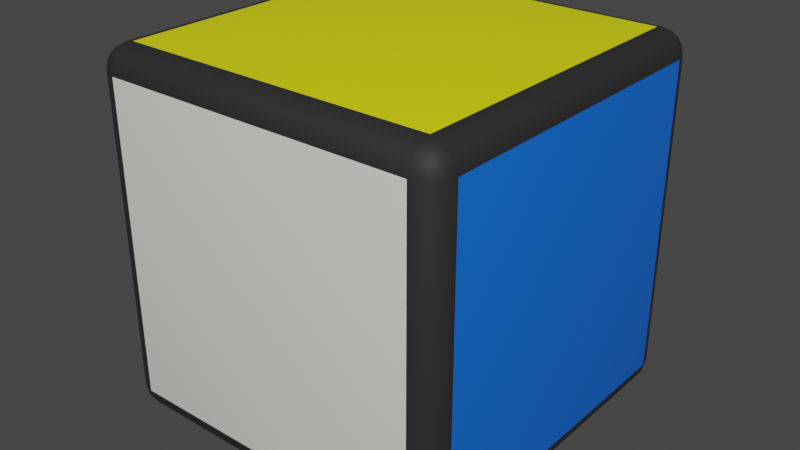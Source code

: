 # Source: cube.blend  (saved by Blender 2.93.20; exported with 4.5.12 LTS)
import bpy
from mathutils import Matrix  # noqa: F401  (used for matrix-valued properties, if any)

bpy.ops.wm.read_factory_settings(use_empty=True)
scene = bpy.context.scene
scene.name = 'Scene'

# ---- collections
col_collection = bpy.data.collections.new('Collection'); scene.collection.children.link(col_collection)

# ---- materials (node trees are filled in below, after node groups)
mat_base = bpy.data.materials.new('base')
mat_base.alpha_threshold = 0.0
mat_base.use_transparent_shadow = False
mat_base.line_color = (0.0, 0.0, 0.0, 1.0)
mat_right = bpy.data.materials.new('right')
mat_right.use_transparent_shadow = False
mat_back = bpy.data.materials.new('back')
mat_back.use_transparent_shadow = False
mat_front = bpy.data.materials.new('front')
mat_front.use_transparent_shadow = False
mat_up = bpy.data.materials.new('up')
mat_up.use_transparent_shadow = False
mat_left = bpy.data.materials.new('left')
mat_left.use_transparent_shadow = False
mat_down = bpy.data.materials.new('down')
mat_down.use_transparent_shadow = False

# ---- material node trees
mat_base.use_nodes = True; mat_base.node_tree.nodes.clear()
_N = mat_base.node_tree.nodes; _L = mat_base.node_tree.links
n0 = _N.new('ShaderNodeOutputMaterial'); n0.name = 'Material Output'; n0.location = (300, 300)
n1 = _N.new('ShaderNodeBsdfPrincipled'); n1.name = 'Principled BSDF'; n1.location = (10, 300)
n1.distribution = 'GGX'
n1.subsurface_method = 'BURLEY'
n1.inputs[0].default_value = (0.01961, 0.01961, 0.01961, 1.0)
n1.inputs[2].default_value = 0.7
n1.inputs[3].default_value = 1.45
n1.inputs[27].default_value = (0.0, 0.0, 0.0, 1.0)
n1.inputs[28].default_value = 1.0
_L.new(n1.outputs[0], n0.inputs[0])
n0.is_active_output = True
mat_right.use_nodes = True; mat_right.node_tree.nodes.clear()
_N = mat_right.node_tree.nodes; _L = mat_right.node_tree.links
n0 = _N.new('ShaderNodeBsdfPrincipled'); n0.name = 'Principled BSDF'; n0.location = (10, 300)
n0.distribution = 'GGX'
n0.subsurface_method = 'BURLEY'
n0.inputs[0].default_value = (0.0, 0.1476, 0.8, 1.0)
n0.inputs[2].default_value = 0.7
n0.inputs[3].default_value = 1.45
n0.inputs[27].default_value = (0.0, 0.0, 0.0, 1.0)
n0.inputs[28].default_value = 1.0
n1 = _N.new('ShaderNodeOutputMaterial'); n1.name = 'Material Output'; n1.location = (300, 300)
_L.new(n0.outputs[0], n1.inputs[0])
n1.is_active_output = True
mat_back.use_nodes = True; mat_back.node_tree.nodes.clear()
_N = mat_back.node_tree.nodes; _L = mat_back.node_tree.links
n0 = _N.new('ShaderNodeBsdfPrincipled'); n0.name = 'Principled BSDF'; n0.location = (10, 300)
n0.distribution = 'GGX'
n0.subsurface_method = 'BURLEY'
n0.inputs[0].default_value = (0.0, 0.8, 0.01504, 1.0)
n0.inputs[2].default_value = 0.7
n0.inputs[3].default_value = 1.45
n0.inputs[27].default_value = (0.0, 0.0, 0.0, 1.0)
n0.inputs[28].default_value = 1.0
n1 = _N.new('ShaderNodeOutputMaterial'); n1.name = 'Material Output'; n1.location = (300, 300)
_L.new(n0.outputs[0], n1.inputs[0])
n1.is_active_output = True
mat_front.use_nodes = True; mat_front.node_tree.nodes.clear()
_N = mat_front.node_tree.nodes; _L = mat_front.node_tree.links
n0 = _N.new('ShaderNodeBsdfPrincipled'); n0.name = 'Principled BSDF'; n0.location = (10, 300)
n0.distribution = 'GGX'
n0.subsurface_method = 'BURLEY'
n0.inputs[0].default_value = (0.8208, 0.785, 0.7314, 1.0)
n0.inputs[2].default_value = 0.7
n0.inputs[3].default_value = 1.45
n0.inputs[27].default_value = (0.0, 0.0, 0.0, 1.0)
n0.inputs[28].default_value = 1.0
n1 = _N.new('ShaderNodeOutputMaterial'); n1.name = 'Material Output'; n1.location = (300, 300)
_L.new(n0.outputs[0], n1.inputs[0])
n1.is_active_output = True
mat_up.use_nodes = True; mat_up.node_tree.nodes.clear()
_N = mat_up.node_tree.nodes; _L = mat_up.node_tree.links
n0 = _N.new('ShaderNodeBsdfPrincipled'); n0.name = 'Principled BSDF'; n0.location = (10, 300)
n0.distribution = 'GGX'
n0.subsurface_method = 'BURLEY'
n0.inputs[0].default_value = (0.8, 0.7954, 0.0, 1.0)
n0.inputs[2].default_value = 0.7
n0.inputs[3].default_value = 1.45
n0.inputs[27].default_value = (0.0, 0.0, 0.0, 1.0)
n0.inputs[28].default_value = 1.0
n1 = _N.new('ShaderNodeOutputMaterial'); n1.name = 'Material Output'; n1.location = (300, 300)
_L.new(n0.outputs[0], n1.inputs[0])
n1.is_active_output = True
mat_left.use_nodes = True; mat_left.node_tree.nodes.clear()
_N = mat_left.node_tree.nodes; _L = mat_left.node_tree.links
n0 = _N.new('ShaderNodeBsdfPrincipled'); n0.name = 'Principled BSDF'; n0.location = (10, 300)
n0.distribution = 'GGX'
n0.subsurface_method = 'BURLEY'
n0.inputs[0].default_value = (0.8, 0.003249, 0.0, 1.0)
n0.inputs[2].default_value = 0.7
n0.inputs[3].default_value = 1.45
n0.inputs[27].default_value = (0.0, 0.0, 0.0, 1.0)
n0.inputs[28].default_value = 1.0
n1 = _N.new('ShaderNodeOutputMaterial'); n1.name = 'Material Output'; n1.location = (300, 300)
_L.new(n0.outputs[0], n1.inputs[0])
n1.is_active_output = True
mat_down.use_nodes = True; mat_down.node_tree.nodes.clear()
_N = mat_down.node_tree.nodes; _L = mat_down.node_tree.links
n0 = _N.new('ShaderNodeBsdfPrincipled'); n0.name = 'Principled BSDF'; n0.location = (10, 300)
n0.distribution = 'GGX'
n0.subsurface_method = 'BURLEY'
n0.inputs[0].default_value = (0.9787, 0.0, 1.0, 1.0)
n0.inputs[2].default_value = 0.7
n0.inputs[3].default_value = 1.45
n0.inputs[27].default_value = (0.0, 0.0, 0.0, 1.0)
n0.inputs[28].default_value = 1.0
n1 = _N.new('ShaderNodeOutputMaterial'); n1.name = 'Material Output'; n1.location = (300, 300)
_L.new(n0.outputs[0], n1.inputs[0])
n1.is_active_output = True

# ---- world
world_world = bpy.data.worlds.new('World'); scene.world = world_world
world_world.use_nodes = True; world_world.node_tree.nodes.clear()
_N = world_world.node_tree.nodes; _L = world_world.node_tree.links
n0 = _N.new('ShaderNodeOutputWorld'); n0.name = 'World Output'; n0.location = (300, 300)
n1 = _N.new('ShaderNodeBackground'); n1.name = 'Background'; n1.location = (10, 300)
n1.inputs[0].default_value = (0.05088, 0.05088, 0.05088, 1.0)
_L.new(n1.outputs[0], n0.inputs[0])
n0.is_active_output = True
world_world.color = (0.05088, 0.05088, 0.05088)
world_world.use_sun_shadow = False
world_world.sun_shadow_jitter_overblur = 0.0

# ---- meshes
me_cube = bpy.data.meshes.new('Cube')
me_cube.from_pydata([(0.8651, 1.0, 0.8651), (0.8651, 0.8651, 1.0), (1.0, 0.8651, 0.8651), (0.8651, 0.9897, 0.9168), (0.8651, 0.9605, 0.9605), (0.9168, 0.9897, 0.8651), (0.918, 0.9773, 0.918), (0.9154, 0.9536, 0.9536), (0.943, 0.943, 0.943), (0.9168, 0.8651, 0.9897), (0.9605, 0.8651, 0.9605), (0.8651, 0.9168, 0.9897), (0.918, 0.918, 0.9773), (0.9536, 0.9154, 0.9536), (0.9897, 0.9168, 0.8651), (0.9605, 0.9605, 0.8651), (0.9897, 0.8651, 0.9168), (0.9773, 0.918, 0.918), (0.9536, 0.9536, 0.9154), (0.8651, 0.8651, -1.0), (0.8651, 1.0, -0.8651), (1.0, 0.8651, -0.8651), (0.8651, 0.9168, -0.9897), (0.8651, 0.9605, -0.9605), (0.9168, 0.8651, -0.9897), (0.918, 0.918, -0.9773), (0.9154, 0.9536, -0.9536), (0.943, 0.943, -0.943), (0.9168, 0.9897, -0.8651), (0.9605, 0.9605, -0.8651), (0.8651, 0.9897, -0.9168), (0.918, 0.9773, -0.918), (0.9536, 0.9536, -0.9154), (0.9897, 0.8651, -0.9168), (0.9605, 0.8651, -0.9605), (0.9897, 0.9168, -0.8651), (0.9773, 0.918, -0.918), (0.9536, 0.9154, -0.9536), (1.0, -0.8651, 0.8651), (0.8651, -0.8651, 1.0), (0.8651, -1.0, 0.8651), (0.9897, -0.8651, 0.9168), (0.9605, -0.8651, 0.9605), (0.9897, -0.9168, 0.8651), (0.9773, -0.918, 0.918), (0.9536, -0.9154, 0.9536), (0.943, -0.943, 0.943), (0.8651, -0.9168, 0.9897), (0.8651, -0.9605, 0.9605), (0.9168, -0.8651, 0.9897), (0.918, -0.918, 0.9773), (0.9154, -0.9536, 0.9536), (0.9168, -0.9897, 0.8651), (0.9605, -0.9605, 0.8651), (0.8651, -0.9897, 0.9168), (0.918, -0.9773, 0.918), (0.9536, -0.9536, 0.9154), (1.0, -0.8651, -0.8651), (0.8651, -1.0, -0.8651), (0.8651, -0.8651, -1.0), (0.9897, -0.9168, -0.8651), (0.9605, -0.9605, -0.8651), (0.9897, -0.8651, -0.9168), (0.9773, -0.918, -0.918), (0.9536, -0.9536, -0.9154), (0.943, -0.943, -0.943), (0.8651, -0.9897, -0.9168), (0.8651, -0.9605, -0.9605), (0.9168, -0.9897, -0.8651), (0.918, -0.9773, -0.918), (0.9154, -0.9536, -0.9536), (0.9168, -0.8651, -0.9897), (0.9605, -0.8651, -0.9605), (0.8651, -0.9168, -0.9897), (0.918, -0.918, -0.9773), (0.9536, -0.9154, -0.9536), (-0.8651, 1.0, 0.8651), (-1.0, 0.8651, 0.8651), (-0.8651, 0.8651, 1.0), (-0.9168, 0.9897, 0.8651), (-0.9605, 0.9605, 0.8651), (-0.8651, 0.9897, 0.9168), (-0.918, 0.9773, 0.918), (-0.9536, 0.9536, 0.9154), (-0.943, 0.943, 0.943), (-0.9897, 0.8651, 0.9168), (-0.9605, 0.8651, 0.9605), (-0.9897, 0.9168, 0.8651), (-0.9773, 0.918, 0.918), (-0.9536, 0.9154, 0.9536), (-0.8651, 0.9168, 0.9897), (-0.8651, 0.9605, 0.9605), (-0.9168, 0.8651, 0.9897), (-0.918, 0.918, 0.9773), (-0.9154, 0.9536, 0.9536), (-1.0, 0.8651, -0.8651), (-0.8651, 1.0, -0.8651), (-0.8651, 0.8651, -1.0), (-0.9897, 0.9168, -0.8651), (-0.9605, 0.9605, -0.8651), (-0.9897, 0.8651, -0.9168), (-0.9773, 0.918, -0.918), (-0.9536, 0.9536, -0.9154), (-0.943, 0.943, -0.943), (-0.8651, 0.9897, -0.9168), (-0.8651, 0.9605, -0.9605), (-0.9168, 0.9897, -0.8651), (-0.918, 0.9773, -0.918), (-0.9154, 0.9536, -0.9536), (-0.9168, 0.8651, -0.9897), (-0.9605, 0.8651, -0.9605), (-0.8651, 0.9168, -0.9897), (-0.918, 0.918, -0.9773), (-0.9536, 0.9154, -0.9536), (-1.0, -0.8651, 0.8651), (-0.8651, -1.0, 0.8651), (-0.8651, -0.8651, 1.0), (-0.9897, -0.9168, 0.8651), (-0.9605, -0.9605, 0.8651), (-0.9897, -0.8651, 0.9168), (-0.9773, -0.918, 0.918), (-0.9536, -0.9536, 0.9154), (-0.943, -0.943, 0.943), (-0.8651, -0.9897, 0.9168), (-0.8651, -0.9605, 0.9605), (-0.9168, -0.9897, 0.8651), (-0.918, -0.9773, 0.918), (-0.9154, -0.9536, 0.9536), (-0.9168, -0.8651, 0.9897), (-0.9605, -0.8651, 0.9605), (-0.8651, -0.9168, 0.9897), (-0.918, -0.918, 0.9773), (-0.9536, -0.9154, 0.9536), (-0.8651, -0.8651, -1.0), (-0.8651, -1.0, -0.8651), (-1.0, -0.8651, -0.8651), (-0.8651, -0.9168, -0.9897), (-0.8651, -0.9605, -0.9605), (-0.9168, -0.8651, -0.9897), (-0.918, -0.918, -0.9773), (-0.9154, -0.9536, -0.9536), (-0.943, -0.943, -0.943), (-0.9168, -0.9897, -0.8651), (-0.9605, -0.9605, -0.8651), (-0.8651, -0.9897, -0.9168), (-0.918, -0.9773, -0.918), (-0.9536, -0.9536, -0.9154), (-0.9897, -0.8651, -0.9168), (-0.9605, -0.8651, -0.9605), (-0.9897, -0.9168, -0.8651), (-0.9773, -0.918, -0.918), (-0.9536, -0.9154, -0.9536)], [], [(97, 19, 59, 133), (135, 114, 77, 95), (58, 40, 115, 134), (1, 78, 116, 39), (21, 2, 38, 57), (0, 3, 6, 5), (3, 4, 7, 6), (5, 6, 18, 15), (6, 7, 8, 18), (1, 9, 12, 11), (9, 10, 13, 12), (11, 12, 7, 4), (12, 13, 8, 7), (2, 14, 17, 16), (14, 15, 18, 17), (16, 17, 13, 10), (17, 18, 8, 13), (19, 22, 25, 24), (22, 23, 26, 25), (24, 25, 37, 34), (25, 26, 27, 37), (20, 28, 31, 30), (28, 29, 32, 31), (30, 31, 26, 23), (31, 32, 27, 26), (21, 33, 36, 35), (33, 34, 37, 36), (35, 36, 32, 29), (36, 37, 27, 32), (38, 41, 44, 43), (41, 42, 45, 44), (43, 44, 56, 53), (44, 45, 46, 56), (39, 47, 50, 49), (47, 48, 51, 50), (49, 50, 45, 42), (50, 51, 46, 45), (40, 52, 55, 54), (52, 53, 56, 55), (54, 55, 51, 48), (55, 56, 46, 51), (57, 60, 63, 62), (60, 61, 64, 63), (62, 63, 75, 72), (63, 64, 65, 75), (58, 66, 69, 68), (66, 67, 70, 69), (68, 69, 64, 61), (69, 70, 65, 64), (59, 71, 74, 73), (71, 72, 75, 74), (73, 74, 70, 67), (74, 75, 65, 70), (76, 79, 82, 81), (79, 80, 83, 82), (81, 82, 94, 91), (82, 83, 84, 94), (77, 85, 88, 87), (85, 86, 89, 88), (87, 88, 83, 80), (88, 89, 84, 83), (78, 90, 93, 92), (90, 91, 94, 93), (92, 93, 89, 86), (93, 94, 84, 89), (95, 98, 101, 100), (98, 99, 102, 101), (100, 101, 113, 110), (101, 102, 103, 113), (96, 104, 107, 106), (104, 105, 108, 107), (106, 107, 102, 99), (107, 108, 103, 102), (97, 109, 112, 111), (109, 110, 113, 112), (111, 112, 108, 105), (112, 113, 103, 108), (114, 117, 120, 119), (117, 118, 121, 120), (119, 120, 132, 129), (120, 121, 122, 132), (115, 123, 126, 125), (123, 124, 127, 126), (125, 126, 121, 118), (126, 127, 122, 121), (116, 128, 131, 130), (128, 129, 132, 131), (130, 131, 127, 124), (131, 132, 122, 127), (133, 136, 139, 138), (136, 137, 140, 139), (138, 139, 151, 148), (139, 140, 141, 151), (134, 142, 145, 144), (142, 143, 146, 145), (144, 145, 140, 137), (145, 146, 141, 140), (135, 147, 150, 149), (147, 148, 151, 150), (149, 150, 146, 143), (150, 151, 141, 146), (97, 133, 138, 109), (109, 138, 148, 110), (110, 148, 147, 100), (100, 147, 135, 95), (19, 97, 111, 22), (22, 111, 105, 23), (23, 105, 104, 30), (30, 104, 96, 20), (2, 21, 35, 14), (14, 35, 29, 15), (15, 29, 28, 5), (5, 28, 20, 0), (134, 115, 125, 142), (142, 125, 118, 143), (143, 118, 117, 149), (149, 117, 114, 135), (40, 58, 68, 52), (52, 68, 61, 53), (53, 61, 60, 43), (43, 60, 57, 38), (76, 96, 106, 79), (79, 106, 99, 80), (80, 99, 98, 87), (87, 98, 95, 77), (39, 116, 130, 47), (47, 130, 124, 48), (48, 124, 123, 54), (54, 123, 115, 40), (1, 39, 49, 9), (9, 49, 42, 10), (10, 42, 41, 16), (16, 41, 38, 2), (133, 59, 73, 136), (136, 73, 67, 137), (137, 67, 66, 144), (144, 66, 58, 134), (116, 78, 92, 128), (128, 92, 86, 129), (129, 86, 85, 119), (119, 85, 77, 114), (78, 1, 11, 90), (90, 11, 4, 91), (91, 4, 3, 81), (81, 3, 0, 76), (59, 19, 24, 71), (71, 24, 34, 72), (72, 34, 33, 62), (62, 33, 21, 57), (96, 76, 0, 20)])
me_cube.polygons.foreach_set('use_smooth', [True] * 150)
me_cube.polygons.foreach_set('material_index', [6, 5, 3, 4, 1, 0, 0, 0, 0, 0, 0, 0, 0, 0, 0, 0, 0, 0, 0, 0, 0, 0, 0, 0, 0, 0, 0, 0, 0, 0, 0, 0, 0, 0, 0, 0, 0, 0, 0, 0, 0, 0, 0, 0, 0, 0, 0, 0, 0, 0, 0, 0, 0, 0, 0, 0, 0, 0, 0, 0, 0, 0, 0, 0, 0, 0, 0, 0, 0, 0, 0, 0, 0, 0, 0, 0, 0, 0, 0, 0, 0, 0, 0, 0, 0, 0, 0, 0, 0, 0, 0, 0, 0, 0, 0, 0, 0, 0, 0, 0, 0, 0, 0, 0, 0, 0, 0, 0, 0, 0, 0, 0, 0, 0, 0, 0, 0, 0, 0, 0, 0, 0, 0, 0, 0, 0, 0, 0, 0, 0, 0, 0, 0, 0, 0, 0, 0, 0, 0, 0, 0, 0, 0, 0, 0, 0, 0, 0, 0, 2])
_uv = me_cube.uv_layers.new(name='UVMap')
_uv.uv.foreach_set('vector', [0.1419, 0.5169, 0.3581, 0.5169, 0.3581, 0.7331, 0.1419, 0.7331, 0.3919, 0.01686, 0.6081, 0.01686, 0.6081, 0.2331, 0.3919, 0.2331, 0.3919, 0.7669, 0.6081, 0.7669, 0.6081, 0.9831, 0.3919, 0.9831, 0.6419, 0.5169, 0.8581, 0.5169, 0.8581, 0.7331, 0.6419, 0.7331, 0.3919, 0.5169, 0.6081, 0.5169, 0.6081, 0.7331, 0.3919, 0.7331, 0.6081, 0.4831, 0.6146, 0.4831, 0.6148, 0.4898, 0.6081, 0.4896, 0.6146, 0.4831, 0.625, 0.4831, 0.625, 0.4894, 0.6148, 0.4898, 0.6081, 0.4896, 0.6148, 0.4898, 0.6144, 0.5, 0.6081, 0.5, 0.6148, 0.4898, 0.625, 0.4894, 0.6226, 0.5, 0.6144, 0.5, 0.6419, 0.5169, 0.6354, 0.5169, 0.6352, 0.5102, 0.6419, 0.5104, 0.6354, 0.5169, 0.625, 0.5169, 0.625, 0.5106, 0.6352, 0.5102, 0.6419, 0.5104, 0.6352, 0.5102, 0.6356, 0.5, 0.6419, 0.5, 0.6352, 0.5102, 0.625, 0.5106, 0.6226, 0.5, 0.6356, 0.5, 0.6081, 0.5169, 0.6081, 0.5104, 0.6148, 0.5102, 0.6146, 0.5169, 0.6081, 0.5104, 0.6081, 0.5, 0.6144, 0.5, 0.6148, 0.5102, 0.6146, 0.5169, 0.6148, 0.5102, 0.625, 0.5106, 0.625, 0.5169, 0.6148, 0.5102, 0.6144, 0.5, 0.6226, 0.5, 0.625, 0.5106, 0.3581, 0.5169, 0.3581, 0.5104, 0.3648, 0.5102, 0.3646, 0.5169, 0.3581, 0.5104, 0.3581, 0.5, 0.3644, 0.5, 0.3648, 0.5102, 0.3646, 0.5169, 0.3648, 0.5102, 0.375, 0.5106, 0.375, 0.5169, 0.3648, 0.5102, 0.3644, 0.5, 0.375, 0.5024, 0.375, 0.5106, 0.3919, 0.4831, 0.3919, 0.4896, 0.3852, 0.4898, 0.3854, 0.4831, 0.3919, 0.4896, 0.3919, 0.5, 0.3856, 0.5, 0.3852, 0.4898, 0.3854, 0.4831, 0.3852, 0.4898, 0.375, 0.4894, 0.375, 0.4831, 0.3852, 0.4898, 0.3856, 0.5, 0.375, 0.5024, 0.375, 0.4894, 0.3919, 0.5169, 0.3854, 0.5169, 0.3852, 0.5102, 0.3919, 0.5104, 0.3854, 0.5169, 0.375, 0.5169, 0.375, 0.5106, 0.3852, 0.5102, 0.3919, 0.5104, 0.3852, 0.5102, 0.3856, 0.5, 0.3919, 0.5, 0.3852, 0.5102, 0.375, 0.5106, 0.375, 0.5024, 0.3856, 0.5, 0.6081, 0.7331, 0.6146, 0.7331, 0.6148, 0.7398, 0.6081, 0.7396, 0.6146, 0.7331, 0.625, 0.7331, 0.625, 0.7394, 0.6148, 0.7398, 0.6081, 0.7396, 0.6148, 0.7398, 0.6144, 0.75, 0.6081, 0.75, 0.6148, 0.7398, 0.625, 0.7394, 0.625, 0.7476, 0.6144, 0.75, 0.6419, 0.7331, 0.6419, 0.7396, 0.6352, 0.7398, 0.6354, 0.7331, 0.6419, 0.7396, 0.6419, 0.75, 0.6356, 0.75, 0.6352, 0.7398, 0.6354, 0.7331, 0.6352, 0.7398, 0.625, 0.7394, 0.625, 0.7331, 0.6352, 0.7398, 0.6356, 0.75, 0.625, 0.7476, 0.625, 0.7394, 0.6081, 0.7669, 0.6081, 0.7604, 0.6148, 0.7602, 0.6146, 0.7669, 0.6081, 0.7604, 0.6081, 0.75, 0.6144, 0.75, 0.6148, 0.7602, 0.6146, 0.7669, 0.6148, 0.7602, 0.625, 0.7606, 0.625, 0.7669, 0.6148, 0.7602, 0.6144, 0.75, 0.625, 0.7476, 0.625, 0.7606, 0.3919, 0.7331, 0.3919, 0.7396, 0.3852, 0.7398, 0.3854, 0.7331, 0.3919, 0.7396, 0.3919, 0.75, 0.3856, 0.75, 0.3852, 0.7398, 0.3854, 0.7331, 0.3852, 0.7398, 0.375, 0.7394, 0.375, 0.7331, 0.3852, 0.7398, 0.3856, 0.75, 0.3774, 0.75, 0.375, 0.7394, 0.3919, 0.7669, 0.3854, 0.7669, 0.3852, 0.7602, 0.3919, 0.7604, 0.3854, 0.7669, 0.375, 0.7669, 0.375, 0.7606, 0.3852, 0.7602, 0.3919, 0.7604, 0.3852, 0.7602, 0.3856, 0.75, 0.3919, 0.75, 0.3852, 0.7602, 0.375, 0.7606, 0.3774, 0.75, 0.3856, 0.75, 0.3581, 0.7331, 0.3646, 0.7331, 0.3648, 0.7398, 0.3581, 0.7396, 0.3646, 0.7331, 0.375, 0.7331, 0.375, 0.7394, 0.3648, 0.7398, 0.3581, 0.7396, 0.3648, 0.7398, 0.3644, 0.75, 0.3581, 0.75, 0.3648, 0.7398, 0.375, 0.7394, 0.3774, 0.75, 0.3644, 0.75, 0.6081, 0.2669, 0.6081, 0.2604, 0.6148, 0.2602, 0.6146, 0.2669, 0.6081, 0.2604, 0.6081, 0.25, 0.6144, 0.25, 0.6148, 0.2602, 0.6146, 0.2669, 0.6148, 0.2602, 0.625, 0.2606, 0.625, 0.2669, 0.6148, 0.2602, 0.6144, 0.25, 0.6179, 0.25, 0.625, 0.2606, 0.6081, 0.2331, 0.6146, 0.2331, 0.6148, 0.2398, 0.6081, 0.2396, 0.6146, 0.2331, 0.625, 0.2331, 0.625, 0.2394, 0.6148, 0.2398, 0.6081, 0.2396, 0.6148, 0.2398, 0.6144, 0.25, 0.6081, 0.25, 0.6148, 0.2398, 0.625, 0.2394, 0.625, 0.2429, 0.6144, 0.25, 0.8581, 0.5169, 0.8581, 0.5104, 0.8648, 0.5102, 0.8646, 0.5169, 0.8581, 0.5104, 0.8581, 0.5, 0.8644, 0.5, 0.8648, 0.5102, 0.8646, 0.5169, 0.8648, 0.5102, 0.875, 0.5106, 0.875, 0.5169, 0.8648, 0.5102, 0.8644, 0.5, 0.8679, 0.5, 0.875, 0.5106, 0.3919, 0.2331, 0.3919, 0.2396, 0.3852, 0.2398, 0.3854, 0.2331, 0.3919, 0.2396, 0.3919, 0.25, 0.3856, 0.25, 0.3852, 0.2398, 0.3854, 0.2331, 0.3852, 0.2398, 0.375, 0.2394, 0.375, 0.2331, 0.3852, 0.2398, 0.3856, 0.25, 0.3821, 0.25, 0.375, 0.2394, 0.3919, 0.2669, 0.3854, 0.2669, 0.3852, 0.2602, 0.3919, 0.2604, 0.3854, 0.2669, 0.375, 0.2669, 0.375, 0.2606, 0.3852, 0.2602, 0.3919, 0.2604, 0.3852, 0.2602, 0.3856, 0.25, 0.3919, 0.25, 0.3852, 0.2602, 0.375, 0.2606, 0.375, 0.2571, 0.3856, 0.25, 0.1419, 0.5169, 0.1354, 0.5169, 0.1352, 0.5102, 0.1419, 0.5104, 0.1354, 0.5169, 0.125, 0.5169, 0.125, 0.5106, 0.1352, 0.5102, 0.1419, 0.5104, 0.1352, 0.5102, 0.1356, 0.5, 0.1419, 0.5, 0.1352, 0.5102, 0.125, 0.5106, 0.125, 0.5071, 0.1356, 0.5, 0.6081, 0.01686, 0.6081, 0.01041, 0.6148, 0.01024, 0.6146, 0.01686, 0.6081, 0.01041, 0.6081, 0.0, 0.6144, 0.0, 0.6148, 0.01024, 0.6146, 0.01686, 0.6148, 0.01024, 0.625, 0.01058, 0.625, 0.01686, 0.6148, 0.01024, 0.6144, 0.0, 0.6179, 0.0, 0.625, 0.01058, 0.6081, 0.9831, 0.6146, 0.9831, 0.6148, 0.9898, 0.6081, 0.9896, 0.6146, 0.9831, 0.625, 0.9831, 0.625, 0.9894, 0.6148, 0.9898, 0.6081, 0.9896, 0.6148, 0.9898, 0.6144, 1.0, 0.6081, 1.0, 0.6148, 0.9898, 0.625, 0.9894, 0.625, 0.9929, 0.6144, 1.0, 0.8581, 0.7331, 0.8646, 0.7331, 0.8648, 0.7398, 0.8581, 0.7396, 0.8646, 0.7331, 0.875, 0.7331, 0.875, 0.7394, 0.8648, 0.7398, 0.8581, 0.7396, 0.8648, 0.7398, 0.8644, 0.75, 0.8581, 0.75, 0.8648, 0.7398, 0.875, 0.7394, 0.875, 0.7429, 0.8644, 0.75, 0.1419, 0.7331, 0.1419, 0.7396, 0.1352, 0.7398, 0.1354, 0.7331, 0.1419, 0.7396, 0.1419, 0.75, 0.1356, 0.75, 0.1352, 0.7398, 0.1354, 0.7331, 0.1352, 0.7398, 0.125, 0.7394, 0.125, 0.7331, 0.1352, 0.7398, 0.1356, 0.75, 0.1321, 0.75, 0.125, 0.7394, 0.3919, 0.9831, 0.3919, 0.9896, 0.3852, 0.9898, 0.3854, 0.9831, 0.3919, 0.9896, 0.3919, 1.0, 0.3856, 1.0, 0.3852, 0.9898, 0.3854, 0.9831, 0.3852, 0.9898, 0.375, 0.9894, 0.375, 0.9831, 0.3852, 0.9898, 0.3856, 1.0, 0.3821, 1.0, 0.375, 0.9894, 0.3919, 0.01686, 0.3854, 0.01686, 0.3852, 0.01024, 0.3919, 0.01041, 0.3854, 0.01686, 0.375, 0.01686, 0.375, 0.01058, 0.3852, 0.01024, 0.3919, 0.01041, 0.3852, 0.01024, 0.3856, 0.0, 0.3919, 0.0, 0.3852, 0.01024, 0.375, 0.01058, 0.375, 0.007124, 0.3856, 0.0, 0.1419, 0.5169, 0.1419, 0.7331, 0.1354, 0.7331, 0.1354, 0.5169, 0.1354, 0.5169, 0.1354, 0.7331, 0.125, 0.7331, 0.125, 0.5169, 0.375, 0.2331, 0.375, 0.01686, 0.3854, 0.01686, 0.3854, 0.2331, 0.3854, 0.2331, 0.3854, 0.01686, 0.3919, 0.01686, 0.3919, 0.2331, 0.3581, 0.5169, 0.1419, 0.5169, 0.1419, 0.5104, 0.3581, 0.5104, 0.3581, 0.5104, 0.1419, 0.5104, 0.1419, 0.5, 0.3581, 0.5, 0.375, 0.4831, 0.375, 0.2669, 0.3854, 0.2669, 0.3854, 0.4831, 0.3854, 0.4831, 0.3854, 0.2669, 0.3919, 0.2669, 0.3919, 0.4831, 0.6081, 0.5169, 0.3919, 0.5169, 0.3919, 0.5104, 0.6081, 0.5104, 0.6081, 0.5104, 0.3919, 0.5104, 0.3919, 0.5, 0.6081, 0.5, 0.6081, 0.5, 0.3919, 0.5, 0.3919, 0.4896, 0.6081, 0.4896, 0.6081, 0.4896, 0.3919, 0.4896, 0.3919, 0.4831, 0.6081, 0.4831, 0.3919, 0.9831, 0.6081, 0.9831, 0.6081, 0.9896, 0.3919, 0.9896, 0.3919, 0.9896, 0.6081, 0.9896, 0.6081, 1.0, 0.3919, 1.0, 0.3919, 0.0, 0.6081, 0.0, 0.6081, 0.01041, 0.3919, 0.01041, 0.3919, 0.01041, 0.6081, 0.01041, 0.6081, 0.01686, 0.3919, 0.01686, 0.6081, 0.7669, 0.3919, 0.7669, 0.3919, 0.7604, 0.6081, 0.7604, 0.6081, 0.7604, 0.3919, 0.7604, 0.3919, 0.75, 0.6081, 0.75, 0.6081, 0.75, 0.3919, 0.75, 0.3919, 0.7396, 0.6081, 0.7396, 0.6081, 0.7396, 0.3919, 0.7396, 0.3919, 0.7331, 0.6081, 0.7331, 0.6081, 0.2669, 0.3919, 0.2669, 0.3919, 0.2604, 0.6081, 0.2604, 0.6081, 0.2604, 0.3919, 0.2604, 0.3919, 0.25, 0.6081, 0.25, 0.6081, 0.25, 0.3919, 0.25, 0.3919, 0.2396, 0.6081, 0.2396, 0.6081, 0.2396, 0.3919, 0.2396, 0.3919, 0.2331, 0.6081, 0.2331, 0.6419, 0.7331, 0.8581, 0.7331, 0.8581, 0.7396, 0.6419, 0.7396, 0.6419, 0.7396, 0.8581, 0.7396, 0.8581, 0.75, 0.6419, 0.75, 0.625, 0.7669, 0.625, 0.9831, 0.6146, 0.9831, 0.6146, 0.7669, 0.6146, 0.7669, 0.6146, 0.9831, 0.6081, 0.9831, 0.6081, 0.7669, 0.6419, 0.5169, 0.6419, 0.7331, 0.6354, 0.7331, 0.6354, 0.5169, 0.6354, 0.5169, 0.6354, 0.7331, 0.625, 0.7331, 0.625, 0.5169, 0.625, 0.5169, 0.625, 0.7331, 0.6146, 0.7331, 0.6146, 0.5169, 0.6146, 0.5169, 0.6146, 0.7331, 0.6081, 0.7331, 0.6081, 0.5169, 0.1419, 0.7331, 0.3581, 0.7331, 0.3581, 0.7396, 0.1419, 0.7396, 0.1419, 0.7396, 0.3581, 0.7396, 0.3581, 0.75, 0.1419, 0.75, 0.375, 0.9831, 0.375, 0.7669, 0.3854, 0.7669, 0.3854, 0.9831, 0.3854, 0.9831, 0.3854, 0.7669, 0.3919, 0.7669, 0.3919, 0.9831, 0.8581, 0.7331, 0.8581, 0.5169, 0.8646, 0.5169, 0.8646, 0.7331, 0.8646, 0.7331, 0.8646, 0.5169, 0.875, 0.5169, 0.875, 0.7331, 0.625, 0.01686, 0.625, 0.2331, 0.6146, 0.2331, 0.6146, 0.01686, 0.6146, 0.01686, 0.6146, 0.2331, 0.6081, 0.2331, 0.6081, 0.01686, 0.8581, 0.5169, 0.6419, 0.5169, 0.6419, 0.5104, 0.8581, 0.5104, 0.8581, 0.5104, 0.6419, 0.5104, 0.6419, 0.5, 0.8581, 0.5, 0.625, 0.2669, 0.625, 0.4831, 0.6146, 0.4831, 0.6146, 0.2669, 0.6146, 0.2669, 0.6146, 0.4831, 0.6081, 0.4831, 0.6081, 0.2669, 0.3581, 0.7331, 0.3581, 0.5169, 0.3646, 0.5169, 0.3646, 0.7331, 0.3646, 0.7331, 0.3646, 0.5169, 0.375, 0.5169, 0.375, 0.7331, 0.375, 0.7331, 0.375, 0.5169, 0.3854, 0.5169, 0.3854, 0.7331, 0.3854, 0.7331, 0.3854, 0.5169, 0.3919, 0.5169, 0.3919, 0.7331, 0.3919, 0.2669, 0.6081, 0.2669, 0.6081, 0.4831, 0.3919, 0.4831])
me_cube.materials.append(mat_base)
me_cube.materials.append(mat_right)
me_cube.materials.append(mat_back)
me_cube.materials.append(mat_front)
me_cube.materials.append(mat_up)
me_cube.materials.append(mat_left)
me_cube.materials.append(mat_down)
me_cube.use_remesh_preserve_volume = False
me_cube.use_remesh_preserve_attributes = False
me_cube.use_mirror_vertex_groups = False
me_cube.update()

# ---- objects
ob_cube = bpy.data.objects.new('Cube', me_cube)

# ---- transforms, parenting, visibility, modifiers, constraints
ob_cube.location = (0.0, 0.0, 0.0)
ob_cube.lock_rotations_4d = False
ob_cube.empty_display_type = 'ARROWS'
ob_cube.lineart.crease_threshold = 0.0

# ---- collection membership
col_collection.objects.link(ob_cube)

# ---- scene / render settings (as saved in the file)
scene.frame_start = 1; scene.frame_end = 250; scene.frame_set(1)
scene.render.engine = 'BLENDER_EEVEE_NEXT'
scene.cycles.use_denoising = False
scene.cycles.samples = 128
scene.cycles.sampling_pattern = 'TABULATED_SOBOL'
scene.cycles.use_adaptive_sampling = False
scene.cycles.use_light_tree = False
scene.view_settings.view_transform = 'Filmic'
bpy.context.view_layer.update()

# ---- added for rendering (the .blend has no active camera and no usable light): camera, sun
cam_auto = bpy.data.cameras.new('AutoCamera')
cam_auto.lens = 50.0
cam_auto.sensor_width = 36.0
cam_auto.clip_end = 1000.0
ob_auto_camera = bpy.data.objects.new('AutoCamera', cam_auto)
scene.collection.objects.link(ob_auto_camera)
ob_auto_camera.location = (3.20507, -3.84609, 2.56406)
ob_auto_camera.rotation_euler = (1.09748, -7.21219e-08, 0.694738)
scene.camera = ob_auto_camera
light_auto_sun = bpy.data.lights.new('AutoSun', 'SUN')
light_auto_sun.energy = 3.0
light_auto_sun.angle = 0.0523599
ob_auto_sun = bpy.data.objects.new('AutoSun', light_auto_sun)
scene.collection.objects.link(ob_auto_sun)
ob_auto_sun.rotation_euler = (0.872665, 0.174533, 0.523599)
bpy.context.view_layer.update()

